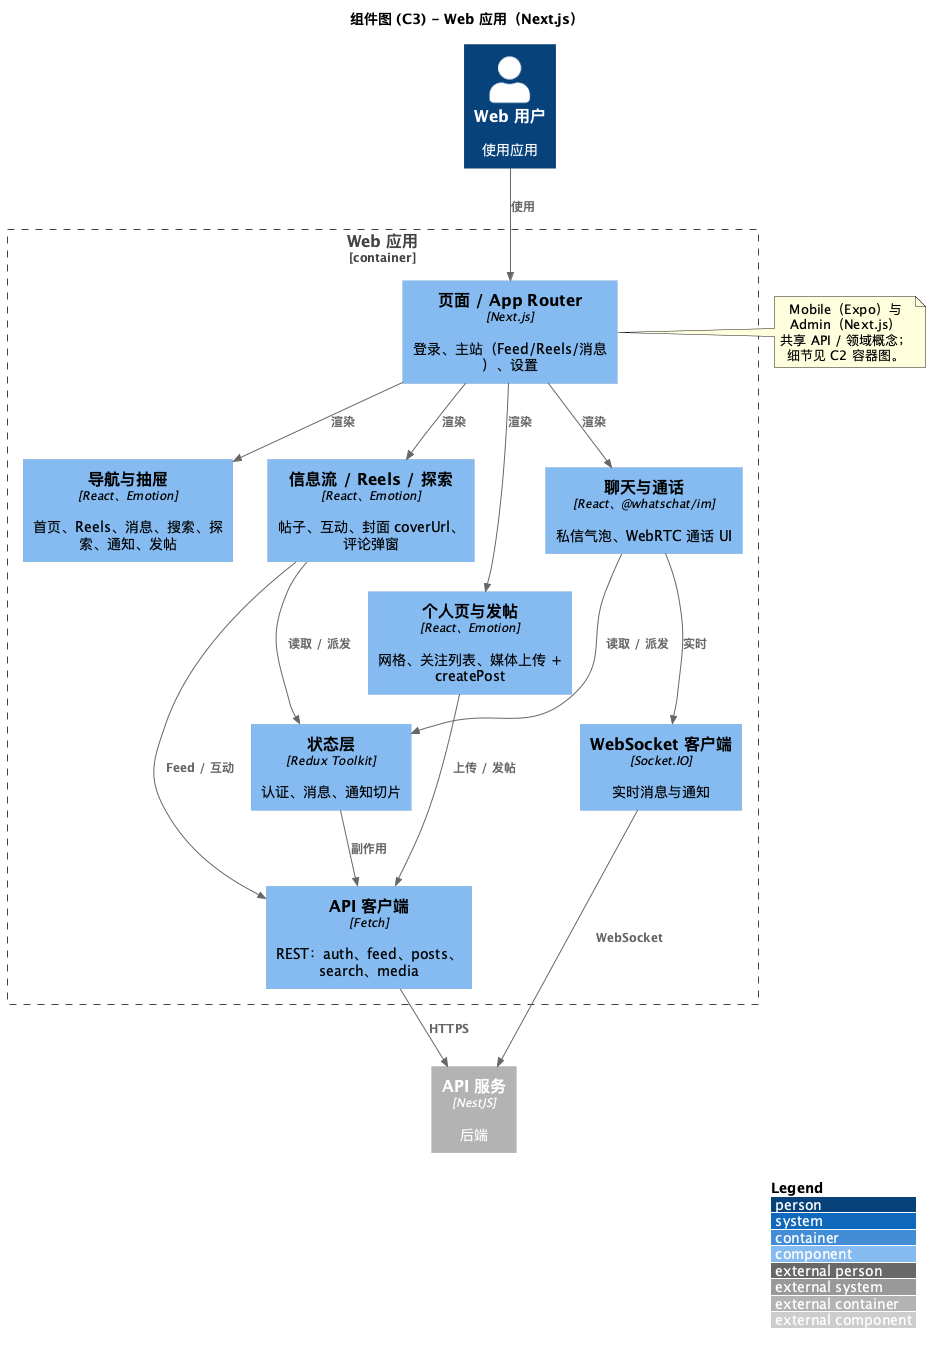

The diagram above was rendered by PlantUML. Its source (embedded in the PNG):
@startuml C3-Component-Frontend
!include https://raw.githubusercontent.com/plantuml-stdlib/C4-PlantUML/master/C4_Component.puml

LAYOUT_WITH_LEGEND()

title 组件图 (C3) - Web 应用（Next.js）

Container_Boundary(web_app, "Web 应用") {
  Component(pages, "页面 / App Router", "Next.js", "登录、主站（Feed/Reels/消息）、设置")
  Component(nav_ui, "导航与抽屉", "React、Emotion", "首页、Reels、消息、搜索、探索、通知、发帖")
  Component(feed_ui, "信息流 / Reels / 探索", "React、Emotion", "帖子、互动、封面 coverUrl、评论弹窗")
  Component(chat_ui, "聊天与通话", "React、@whatschat/im", "私信气泡、WebRTC 通话 UI")
  Component(profile_ui, "个人页与发帖", "React、Emotion", "网格、关注列表、媒体上传 + createPost")
  Component(state, "状态层", "Redux Toolkit", "认证、消息、通知切片")
  Component(api_client, "API 客户端", "Fetch", "REST：auth、feed、posts、search、media")
  Component(ws_client, "WebSocket 客户端", "Socket.IO", "实时消息与通知")
}

Container_Ext(api_server, "API 服务", "NestJS", "后端")
Person(user, "Web 用户", "使用应用")

Rel(user, pages, "使用")
Rel(pages, nav_ui, "渲染")
Rel(pages, feed_ui, "渲染")
Rel(pages, chat_ui, "渲染")
Rel(pages, profile_ui, "渲染")
Rel(feed_ui, state, "读取 / 派发")
Rel(chat_ui, state, "读取 / 派发")
Rel(profile_ui, api_client, "上传 / 发帖")
Rel(feed_ui, api_client, "Feed / 互动")
Rel(chat_ui, ws_client, "实时")
Rel(state, api_client, "副作用")
Rel(api_client, api_server, "HTTPS")
Rel(ws_client, api_server, "WebSocket")

note right of pages
  Mobile（Expo）与 Admin（Next.js）
  共享 API / 领域概念；
  细节见 C2 容器图。
end note

@enduml